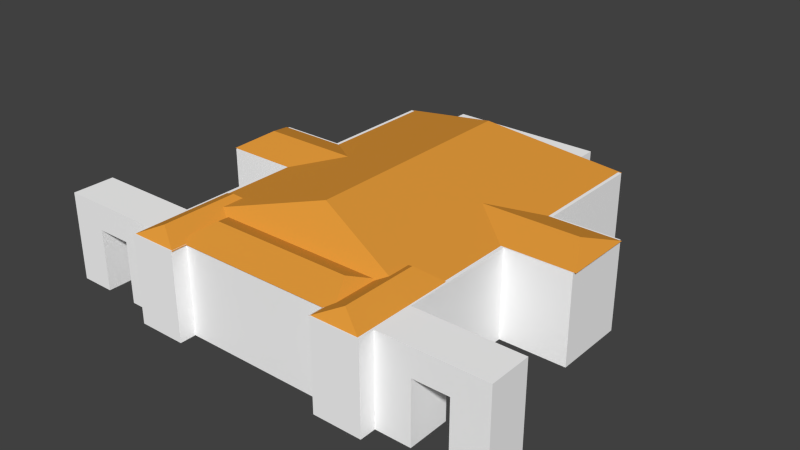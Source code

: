# Source: Istana_Merdeka.blend  (saved by Blender 2.72.0; exported with 4.5.12 LTS)
import bpy
from mathutils import Matrix  # noqa: F401  (used for matrix-valued properties, if any)

bpy.ops.wm.read_factory_settings(use_empty=True)
scene = bpy.context.scene
scene.name = 'Scene'

# ---- collections
col_collection_1 = bpy.data.collections.new('Collection 1'); scene.collection.children.link(col_collection_1)

# ---- materials (node trees are filled in below, after node groups)
mat_bawah = bpy.data.materials.new('Bawah')
mat_bawah.alpha_threshold = 0.0
mat_bawah.use_transparent_shadow = False
mat_bawah.diffuse_color = (1.0, 1.0, 1.0, 1.0)
mat_bawah.roughness = 0.5
mat_bawah.line_color = (0.0, 0.0, 0.0, 1.0)
mat_atap = bpy.data.materials.new('Atap')
mat_atap.alpha_threshold = 0.0
mat_atap.use_transparent_shadow = False
mat_atap.diffuse_color = (0.8, 0.3371, 0.04545, 1.0)
mat_atap.roughness = 0.5

# ---- material node trees

# ---- world
world_world = bpy.data.worlds.new('World'); scene.world = world_world
world_world.color = (0.05088, 0.05088, 0.05088)
world_world.use_sun_shadow = False
world_world.sun_shadow_jitter_overblur = 0.0
world_world.cycles.sampling_method = 'MANUAL'
world_world.cycles.sample_map_resolution = 256

# ---- meshes
me_cube = bpy.data.meshes.new('Cube')
me_cube.from_pydata([(9.901, 13.81, -3.479), (9.901, -15.08, -3.479), (9.901, 13.81, 3.479), (9.901, -15.08, 3.479), (1.77e-06, 13.81, -3.479), (0.0, -13.81, -3.479), (2.36e-06, 13.81, 3.479), (-5.311e-06, -13.81, 3.479), (6.086, 13.81, -3.479), (6.086, -13.81, -3.479), (6.086, 13.81, 3.479), (6.086, -13.81, 3.479), (6.086, -15.08, -3.479), (6.086, -15.08, 3.479), (9.901, -10.5, -3.479), (9.901, -10.5, 3.479), (-4.094e-06, -9.429, 3.479), (2.81e-07, -9.429, -3.479), (6.086, -9.429, -3.479), (6.086, -9.429, 3.479), (9.901, -13.81, -3.479), (9.901, -13.81, 3.479), (-4.702e-06, -12.64, 3.479), (6.086, -12.64, 3.479), (1.405e-07, -12.64, -3.479), (6.086, -12.64, -3.479), (18.1, -10.5, 3.479), (18.1, -10.5, -3.479), (18.1, -13.81, -3.479), (18.1, -13.81, 3.479), (5.901e-07, -0.6356, -3.479), (1.18e-06, 4.866, -3.479), (6.086, -0.6356, -3.479), (6.086, 4.866, -3.479), (9.901, 4.613, -3.479), (9.901, -1.142, -3.479), (9.901, 4.613, 3.479), (9.901, -1.142, 3.479), (0.0, 4.866, 3.479), (-1.77e-06, -0.6356, 3.479), (6.086, 4.866, 3.479), (6.086, -0.6356, 3.479), (15.1, 4.613, -3.479), (15.1, -1.142, -3.479), (15.1, 4.613, 3.479), (15.1, -1.142, 3.479), (6.086, 15.85, -3.479), (2.247e-06, 15.85, -3.479), (6.086, 15.85, 3.479), (2.837e-06, 15.85, 3.479), (12.63, -13.81, -3.479), (15.37, -13.81, -3.479), (15.37, -13.81, 3.479), (12.63, -13.81, 3.479), (15.37, -10.5, 3.479), (12.63, -10.5, 3.479), (15.37, -10.5, -3.479), (12.63, -10.5, -3.479), (9.901, 13.81, 1.384), (9.901, -15.08, 1.384), (-2.656e-06, -13.81, 1.384), (6.086, -13.81, 1.384), (6.086, 13.81, 1.384), (6.086, -15.08, 1.384), (9.901, -10.5, 1.384), (9.901, -13.81, 1.384), (18.1, -10.5, 1.384), (18.1, -13.81, 1.384), (9.901, 4.613, 1.384), (9.901, -1.142, 1.384), (15.1, 4.613, 1.384), (15.1, -1.142, 1.384), (2.542e-06, 15.85, 1.384), (6.086, 15.85, 1.384), (12.63, -10.5, 1.384), (15.37, -10.5, 1.384), (12.63, -13.81, 1.384), (15.37, -13.81, 1.384), (0.0, 10.81, 5.988), (0.0, -7.067, 5.988), (9.832, 14.0, 3.429), (9.832, -10.25, 3.429), (0.0, 14.0, 3.429), (0.0, -10.25, 3.429), (0.0, 10.67, 5.988), (0.0, -6.921, 5.988), (9.832, -6.935, 3.429), (9.832, 10.68, 3.429), (0.0, -6.921, 3.429), (0.0, 10.67, 3.429), (7.927, -7.968, 4.351), (7.927, -13.99, 4.351), (9.84, -6.905, 3.438), (9.84, -15.05, 3.438), (6.014, -6.905, 3.438), (6.014, -15.05, 3.438), (7.927, -8.078, 4.351), (7.927, -13.88, 4.351), (9.84, -13.88, 3.438), (9.84, -8.078, 3.438), (6.014, -13.88, 3.438), (6.014, -8.078, 3.438), (0.0, -9.01, 3.451), (0.0, -11.45, 4.364), (5.499, -11.45, 4.364), (5.581, -11.45, 4.364), (5.499, -9.01, 3.451), (6.866, -9.01, 3.451), (5.499, -13.9, 3.451), (6.866, -13.9, 3.451), (0.0, -13.9, 3.451), (5.49, 1.707, 4.4), (13.81, 1.707, 4.4), (4.023, 4.48, 3.488), (15.27, 4.48, 3.488), (4.023, -1.066, 3.488), (15.27, -1.066, 3.488), (5.641, 1.707, 4.4), (13.66, 1.707, 4.4), (13.66, 4.48, 3.488), (5.641, 4.48, 3.488), (13.66, -1.066, 3.488), (5.641, -1.066, 3.488)], [], [(65, 21, 3, 59), (61, 11, 7, 60), (23, 22, 7, 11), (25, 9, 5, 24), (14, 18, 32, 35), (41, 19, 15, 37), (63, 13, 11, 61), (59, 3, 13, 63), (34, 35, 32, 33), (15, 19, 23, 21), (32, 18, 17, 30), (41, 39, 16, 19), (69, 37, 15, 64), (20, 1, 12, 9, 25), (2, 10, 40, 36), (18, 25, 24, 17), (19, 16, 22, 23), (77, 51, 28, 67), (66, 26, 29, 67), (54, 52, 29, 26), (75, 54, 26, 66), (51, 56, 27, 28), (58, 2, 36, 68), (69, 35, 43, 71), (10, 6, 38, 40), (40, 38, 39, 41), (8, 33, 31, 4), (33, 32, 30, 31), (20, 25, 18, 14), (36, 40, 41, 37), (70, 44, 45, 71), (36, 37, 45, 44), (35, 34, 42, 43), (68, 36, 44, 70), (73, 46, 47, 72), (62, 8, 46, 73), (6, 10, 48, 49), (8, 4, 47, 46), (20, 14, 57, 50), (64, 15, 55, 74), (74, 55, 54, 75), (15, 21, 53, 55), (55, 53, 52, 54), (65, 20, 50, 76), (53, 76, 77, 52), (21, 65, 76, 53), (14, 64, 74, 57), (10, 62, 73, 48), (48, 73, 72, 49), (34, 68, 70, 42), (42, 70, 71, 43), (37, 69, 71, 45), (0, 58, 68, 34), (56, 75, 66, 27), (27, 66, 67, 28), (52, 77, 67, 29), (35, 69, 64, 14), (1, 59, 63, 12), (58, 0, 8, 62), (12, 63, 61, 9), (9, 61, 60, 5), (20, 65, 59, 1), (50, 57, 76), (57, 74, 76), (76, 74, 77), (74, 75, 77), (77, 75, 51), (56, 51, 75), (85, 79, 81, 86), (86, 81, 83, 88), (81, 79, 83), (80, 82, 78), (80, 87, 89, 82), (87, 86, 88, 89), (78, 84, 87, 80), (84, 85, 86, 87), (97, 91, 93, 98), (98, 93, 95, 100), (93, 91, 95), (100, 95, 91, 97), (90, 92, 94), (94, 101, 96, 90), (101, 100, 97, 96), (92, 99, 101, 94), (99, 98, 100, 101), (90, 96, 99, 92), (96, 97, 98, 99), (110, 108, 104, 103), (104, 105, 107, 106), (102, 106, 108, 110), (106, 107, 109, 108), (107, 105, 109), (103, 104, 106, 102), (108, 109, 105, 104), (118, 112, 114, 119), (119, 114, 116, 121), (114, 112, 116), (121, 116, 112, 118), (111, 113, 115), (115, 122, 117, 111), (122, 121, 118, 117), (113, 120, 122, 115), (120, 119, 121, 122), (111, 117, 120, 113), (117, 118, 119, 120), (0, 34, 33, 8), (58, 62, 10, 2), (21, 23, 11, 13, 3)])
me_cube.polygons.foreach_set('material_index', [0, 0, 0, 0, 0, 0, 0, 0, 0, 0, 0, 0, 0, 0, 0, 0, 0, 0, 0, 0, 0, 0, 0, 0, 0, 0, 0, 0, 0, 0, 0, 0, 0, 0, 0, 0, 0, 0, 0, 0, 0, 0, 0, 0, 0, 0, 0, 0, 0, 0, 0, 0, 0, 0, 0, 0, 0, 0, 0, 0, 0, 0, 0, 0, 0, 0, 0, 0, 1, 1, 1, 1, 1, 1, 1, 1, 1, 1, 1, 1, 1, 1, 1, 1, 1, 1, 1, 1, 1, 1, 1, 1, 1, 1, 1, 1, 1, 1, 1, 1, 1, 1, 1, 1, 1, 0, 0, 0])
_uv = me_cube.uv_layers.new(name='UVMap')
_uv.uv.foreach_set('vector', [0.5224, 0.9509, 0.5224, 0.9974, 0.494, 0.9974, 0.494, 0.9509, 0.8995, 0.595, 0.8995, 0.6415, 0.7643, 0.6415, 0.7643, 0.595, 0.06027, 0.4547, 0.06057, 0.5899, 0.03449, 0.5899, 0.03418, 0.4547, 0.2222, 0.1514, 0.1961, 0.151, 0.1982, 0.01589, 0.2243, 0.01628, 0.2685, 0.2368, 0.2935, 0.1525, 0.4888, 0.1554, 0.4763, 0.24, 0.3268, 0.4541, 0.1316, 0.4545, 0.1076, 0.3699, 0.3154, 0.3694, 0.9087, 0.6011, 0.9087, 0.6476, 0.8804, 0.6476, 0.8804, 0.6011, 0.494, 0.9509, 0.494, 0.9974, 0.4093, 0.9974, 0.4093, 0.9509, 0.604, 0.2419, 0.4763, 0.24, 0.4888, 0.1554, 0.6109, 0.1573, 0.1076, 0.3699, 0.1316, 0.4545, 0.06027, 0.4547, 0.0341, 0.37, 0.4888, 0.1554, 0.2935, 0.1525, 0.2955, 0.01735, 0.4908, 0.02029, 0.3268, 0.4541, 0.3271, 0.5892, 0.1319, 0.5897, 0.1316, 0.4545, 0.6171, 0.7958, 0.6171, 0.8423, 0.4093, 0.8423, 0.4093, 0.7958, 0.195, 0.2357, 0.1667, 0.2353, 0.1679, 0.1506, 0.1961, 0.151, 0.2222, 0.1514, 0.6475, 0.3687, 0.6477, 0.4534, 0.449, 0.4538, 0.4432, 0.3691, 0.2935, 0.1525, 0.2222, 0.1514, 0.2243, 0.01628, 0.2955, 0.01735, 0.1316, 0.4545, 0.1319, 0.5897, 0.06057, 0.5899, 0.06027, 0.4547, 0.1292, 0.7175, 0.1292, 0.6095, 0.1899, 0.6095, 0.1899, 0.7175, 0.3912, 0.9532, 0.3912, 0.9997, 0.3177, 0.9997, 0.3177, 0.9532, 0.1074, 0.2485, 0.03383, 0.2486, 0.03369, 0.1879, 0.1072, 0.1878, 0.2634, 0.7176, 0.2639, 0.7642, 0.2032, 0.7648, 0.2027, 0.7183, 0.3177, 0.7844, 0.3912, 0.7844, 0.3912, 0.8451, 0.3177, 0.8451, 0.2046, 0.8842, 0.2046, 0.9308, 0.000271, 0.9308, 0.0002711, 0.8842, 0.6171, 0.7958, 0.6171, 0.6878, 0.7326, 0.6878, 0.7326, 0.7958, 0.6477, 0.4534, 0.648, 0.5885, 0.4493, 0.589, 0.449, 0.4538, 0.449, 0.4538, 0.4493, 0.589, 0.3271, 0.5892, 0.3268, 0.4541, 0.8096, 0.1603, 0.6109, 0.1573, 0.613, 0.02213, 0.8116, 0.02512, 0.6109, 0.1573, 0.4888, 0.1554, 0.4908, 0.02029, 0.613, 0.02213, 0.195, 0.2357, 0.2222, 0.1514, 0.2935, 0.1525, 0.2685, 0.2368, 0.4432, 0.3691, 0.449, 0.4538, 0.3268, 0.4541, 0.3154, 0.3694, 0.861, 0.7958, 0.861, 0.8423, 0.7332, 0.8423, 0.7332, 0.7958, 0.4432, 0.3691, 0.3154, 0.3694, 0.3151, 0.2539, 0.4429, 0.2536, 0.4763, 0.24, 0.604, 0.2419, 0.6023, 0.3574, 0.4745, 0.3555, 0.9765, 0.7958, 0.9765, 0.8423, 0.861, 0.8423, 0.861, 0.7958, 0.7905, 0.446, 0.7905, 0.338, 0.9257, 0.338, 0.9257, 0.446, 0.7453, 0.446, 0.7453, 0.338, 0.7905, 0.338, 0.7905, 0.446, 0.648, 0.5885, 0.6477, 0.4534, 0.6929, 0.4533, 0.6932, 0.5884, 0.8096, 0.1603, 0.8116, 0.02512, 0.8569, 0.0258, 0.8548, 0.161, 0.195, 0.2357, 0.2685, 0.2368, 0.2676, 0.2975, 0.1941, 0.2964, 0.3848, 0.7164, 0.3852, 0.7629, 0.3245, 0.7635, 0.3241, 0.717, 0.3241, 0.717, 0.3245, 0.7635, 0.2639, 0.7642, 0.2634, 0.7176, 0.1076, 0.3699, 0.0341, 0.37, 0.03396, 0.3093, 0.1075, 0.3092, 0.1075, 0.3092, 0.03396, 0.3093, 0.03383, 0.2486, 0.1074, 0.2485, 0.007797, 0.7175, 0.007797, 0.6095, 0.0685, 0.6095, 0.0685, 0.7175, 0.0685, 0.7641, 0.0685, 0.7175, 0.1292, 0.7175, 0.1292, 0.7641, 0.007797, 0.7641, 0.007797, 0.7175, 0.0685, 0.7175, 0.0685, 0.7641, 0.3837, 0.6084, 0.3848, 0.7164, 0.3241, 0.717, 0.323, 0.609, 0.7453, 0.4925, 0.7453, 0.446, 0.7905, 0.446, 0.7905, 0.4925, 0.7905, 0.4925, 0.7905, 0.446, 0.9257, 0.446, 0.9257, 0.4925, 0.9765, 0.6878, 0.9765, 0.7958, 0.861, 0.7958, 0.861, 0.6878, 0.861, 0.6878, 0.861, 0.7958, 0.7332, 0.7958, 0.7332, 0.6878, 0.6171, 0.8423, 0.6171, 0.7958, 0.7326, 0.7958, 0.7326, 0.8423, 0.2046, 0.7762, 0.2046, 0.8842, 0.0002711, 0.8842, 0.0002711, 0.7762, 0.2623, 0.6096, 0.2634, 0.7176, 0.2027, 0.7183, 0.2016, 0.6103, 0.3912, 0.8451, 0.3912, 0.9532, 0.3177, 0.9532, 0.3177, 0.8451, 0.1292, 0.7641, 0.1292, 0.7175, 0.1899, 0.7175, 0.1899, 0.7641, 0.6171, 0.6878, 0.6171, 0.7958, 0.4093, 0.7958, 0.4093, 0.6878, 0.494, 0.8428, 0.494, 0.9509, 0.4093, 0.9509, 0.4093, 0.8428, 0.2046, 0.8842, 0.2046, 0.7762, 0.2893, 0.7762, 0.2893, 0.8842, 0.9087, 0.4931, 0.9087, 0.6011, 0.8804, 0.6011, 0.8804, 0.4931, 0.899, 0.4857, 0.899, 0.5937, 0.7639, 0.5937, 0.7639, 0.4857, 0.5224, 0.8428, 0.5224, 0.9509, 0.494, 0.9509, 0.494, 0.8428, 0.4098, 0.6736, 0.4098, 0.6, 0.5178, 0.6736, 0.4098, 0.6, 0.5178, 0.6, 0.5178, 0.6736, 0.5178, 0.6736, 0.5178, 0.6, 0.5785, 0.6736, 0.5178, 0.6, 0.5785, 0.6, 0.5785, 0.6736, 0.5785, 0.6736, 0.5785, 0.6, 0.6866, 0.6736, 0.6866, 0.6, 0.6866, 0.6736, 0.5785, 0.6, 0.5051, 0.1861, 0.5051, 0.1829, 0.6901, 0.1501, 0.6898, 0.1859, 0.6567, 0.1493, 0.6207, 0.1493, 0.6207, 0.000368, 0.6569, 0.000368, 0.6207, 0.1493, 0.5051, 0.000368, 0.6207, 0.000368, 0.884, 0.1493, 0.884, 0.000368, 0.9996, 0.0003679, 0.884, 0.1493, 0.848, 0.1493, 0.8479, 0.000368, 0.884, 0.000368, 0.848, 0.1493, 0.6567, 0.1493, 0.6569, 0.000368, 0.8479, 0.000368, 0.5051, 0.3796, 0.5051, 0.3764, 0.6898, 0.3765, 0.6901, 0.4124, 0.5051, 0.3764, 0.5051, 0.1861, 0.6898, 0.1859, 0.6898, 0.3765, 0.0131, 0.7864, 0.01191, 0.7864, 0.0003679, 0.7376, 0.0131, 0.7376, 0.5588, 0.7719, 0.5461, 0.7719, 0.5461, 0.7139, 0.5588, 0.7139, 0.5461, 0.7719, 0.5051, 0.7429, 0.5461, 0.7139, 0.7036, 0.4093, 0.6909, 0.4093, 0.7024, 0.3605, 0.7036, 0.3605, 0.6756, 0.7429, 0.6346, 0.7719, 0.6346, 0.7139, 0.7793, 0.4093, 0.7666, 0.4093, 0.7666, 0.3605, 0.7678, 0.3605, 0.7666, 0.4093, 0.7036, 0.4093, 0.7036, 0.3605, 0.7666, 0.3605, 0.6346, 0.7719, 0.6219, 0.7719, 0.6219, 0.7139, 0.6346, 0.7139, 0.6219, 0.7719, 0.5588, 0.7719, 0.5588, 0.7139, 0.6219, 0.7139, 0.07731, 0.7864, 0.07612, 0.7864, 0.07612, 0.7376, 0.08884, 0.7376, 0.07612, 0.7864, 0.0131, 0.7864, 0.0131, 0.7376, 0.07612, 0.7376, 0.3065, 0.6987, 0.3898, 0.6987, 0.3898, 0.7461, 0.3065, 0.7461, 0.6763, 0.7346, 0.6763, 0.7334, 0.7238, 0.7139, 0.7238, 0.7346, 0.7751, 0.298, 0.7751, 0.2147, 0.8282, 0.2147, 0.8282, 0.298, 0.7751, 0.2147, 0.7751, 0.194, 0.8282, 0.194, 0.8282, 0.2147, 0.7751, 0.194, 0.8017, 0.1501, 0.8282, 0.194, 0.6763, 0.8179, 0.6763, 0.7346, 0.7238, 0.7346, 0.7238, 0.8179, 0.3898, 0.6987, 0.4105, 0.6987, 0.391, 0.7461, 0.3898, 0.7461, 0.1463, 0.6873, 0.1486, 0.6873, 0.1708, 0.7368, 0.1463, 0.7368, 0.3726, 0.6377, 0.3972, 0.6377, 0.3972, 0.698, 0.3726, 0.698, 0.3972, 0.6377, 0.4424, 0.6678, 0.3972, 0.698, 0.1463, 0.6377, 0.1708, 0.6377, 0.1486, 0.6873, 0.1463, 0.6873, 0.1815, 0.6678, 0.2267, 0.6377, 0.2267, 0.698, 0.0003683, 0.6377, 0.02489, 0.6377, 0.02489, 0.6873, 0.0226, 0.6873, 0.02489, 0.6377, 0.1463, 0.6377, 0.1463, 0.6873, 0.02489, 0.6873, 0.2267, 0.6377, 0.2512, 0.6377, 0.2512, 0.698, 0.2267, 0.698, 0.2512, 0.6377, 0.3726, 0.6377, 0.3726, 0.698, 0.2512, 0.698, 0.0226, 0.6873, 0.02489, 0.6873, 0.02489, 0.7368, 0.0003679, 0.7368, 0.02489, 0.6873, 0.1463, 0.6873, 0.1463, 0.7368, 0.02489, 0.7368, 0.8083, 0.245, 0.604, 0.2419, 0.6109, 0.1573, 0.8096, 0.1603, 0.2046, 0.8842, 0.2893, 0.8842, 0.2893, 0.9308, 0.2046, 0.9308, 0.0341, 0.37, 0.06027, 0.4547, 0.03418, 0.4547, 0.005972, 0.4548, 0.00578, 0.3701])
me_cube.materials.append(mat_bawah)
me_cube.materials.append(mat_atap)
me_cube.use_remesh_preserve_volume = False
me_cube.use_remesh_preserve_attributes = False
me_cube.use_mirror_vertex_groups = False
me_cube.update()

# ---- objects
ob_istana_merdeka = bpy.data.objects.new('Istana Merdeka', me_cube)

# ---- transforms, parenting, visibility, modifiers, constraints
ob_istana_merdeka.location = (0.0, 0.0, 1.331)
ob_istana_merdeka.lock_rotations_4d = False
ob_istana_merdeka.empty_display_type = 'ARROWS'
ob_istana_merdeka.lineart.crease_threshold = 0.0
_vg = ob_istana_merdeka.vertex_groups.new(name='Atap')
_vg = ob_istana_merdeka.vertex_groups.new(name='Bawah')
_m = ob_istana_merdeka.modifiers.new('Mirror', 'MIRROR')

# ---- collection membership
col_collection_1.objects.link(ob_istana_merdeka)

# ---- scene / render settings (as saved in the file)
scene.frame_start = 1; scene.frame_end = 250; scene.frame_set(1)
scene.render.engine = 'BLENDER_EEVEE_NEXT'
scene.render.resolution_percentage = 50
scene.render.dither_intensity = 0.0
scene.cycles.use_denoising = False
scene.cycles.samples = 10
scene.cycles.sampling_pattern = 'TABULATED_SOBOL'
scene.cycles.light_sampling_threshold = 0.0
scene.cycles.use_adaptive_sampling = False
scene.cycles.use_light_tree = False
scene.cycles.blur_glossy = 0.0
scene.cycles.pixel_filter_type = 'GAUSSIAN'
scene.cycles.sample_clamp_indirect = 0.0
scene.view_settings.view_transform = 'Standard'
bpy.context.view_layer.update()

# ---- added for rendering (the .blend has no active camera and no usable light): camera, sun
cam_auto = bpy.data.cameras.new('AutoCamera')
cam_auto.lens = 50.0
cam_auto.sensor_width = 36.0
cam_auto.clip_end = 1000.0
ob_auto_camera = bpy.data.objects.new('AutoCamera', cam_auto)
scene.collection.objects.link(ob_auto_camera)
ob_auto_camera.location = (44.9188, -53.5199, 38.5201)
ob_auto_camera.rotation_euler = (1.09748, -7.21219e-08, 0.694738)
scene.camera = ob_auto_camera
light_auto_sun = bpy.data.lights.new('AutoSun', 'SUN')
light_auto_sun.energy = 3.0
light_auto_sun.angle = 0.0523599
ob_auto_sun = bpy.data.objects.new('AutoSun', light_auto_sun)
scene.collection.objects.link(ob_auto_sun)
ob_auto_sun.rotation_euler = (0.872665, 0.174533, 0.523599)
bpy.context.view_layer.update()
